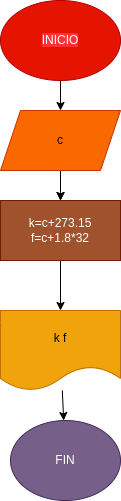

The diagram above was exported from draw.io. Its source (the exported page's mxGraphModel, read from the mxfile embedded in the PNG):
<mxGraphModel dx="662" dy="411" grid="1" gridSize="10" guides="1" tooltips="1" connect="1" arrows="1" fold="1" page="1" pageScale="1" pageWidth="827" pageHeight="1169" math="0" shadow="0">
  <root>
    <mxCell id="0" />
    <mxCell id="1" parent="0" />
    <mxCell id="4" value="" style="edgeStyle=none;html=1;entryX=0.5;entryY=0;entryDx=0;entryDy=0;" edge="1" parent="1" source="2" target="16">
      <mxGeometry relative="1" as="geometry">
        <mxPoint x="340" y="120" as="targetPoint" />
      </mxGeometry>
    </mxCell>
    <mxCell id="2" value="&lt;span style=&quot;background-color: rgb(255, 51, 51);&quot;&gt;INICIO&lt;/span&gt;" style="ellipse;whiteSpace=wrap;html=1;fillColor=#e51400;strokeColor=#B20000;fontColor=#ffffff;" vertex="1" parent="1">
      <mxGeometry x="280" y="10" width="120" height="80" as="geometry" />
    </mxCell>
    <mxCell id="7" value="" style="edgeStyle=none;html=1;" edge="1" parent="1" target="6">
      <mxGeometry relative="1" as="geometry">
        <mxPoint x="340" y="180" as="sourcePoint" />
      </mxGeometry>
    </mxCell>
    <mxCell id="9" value="" style="edgeStyle=none;html=1;" edge="1" parent="1" source="6" target="8">
      <mxGeometry relative="1" as="geometry" />
    </mxCell>
    <mxCell id="6" value="k=c+273.15&lt;br&gt;f=c+1.8*32" style="whiteSpace=wrap;html=1;fillColor=#a0522d;strokeColor=#6D1F00;fontColor=#ffffff;" vertex="1" parent="1">
      <mxGeometry x="280" y="210" width="120" height="60" as="geometry" />
    </mxCell>
    <mxCell id="14" value="" style="edgeStyle=none;html=1;" edge="1" parent="1" source="8" target="13">
      <mxGeometry relative="1" as="geometry" />
    </mxCell>
    <mxCell id="8" value="k f" style="shape=document;whiteSpace=wrap;html=1;boundedLbl=1;fillColor=#f0a30a;strokeColor=#BD7000;fontColor=#000000;" vertex="1" parent="1">
      <mxGeometry x="280" y="320" width="120" height="80" as="geometry" />
    </mxCell>
    <mxCell id="13" value="FIN" style="ellipse;whiteSpace=wrap;html=1;fillColor=#76608a;strokeColor=#432D57;fontColor=#ffffff;" vertex="1" parent="1">
      <mxGeometry x="290" y="430" width="110" height="80" as="geometry" />
    </mxCell>
    <mxCell id="17" value="" style="edgeStyle=none;html=1;exitX=0.5;exitY=1;exitDx=0;exitDy=0;" edge="1" parent="1" source="16" target="6">
      <mxGeometry relative="1" as="geometry" />
    </mxCell>
    <mxCell id="16" value="c" style="shape=parallelogram;perimeter=parallelogramPerimeter;whiteSpace=wrap;html=1;fixedSize=1;fillColor=#fa6800;strokeColor=#C73500;fontColor=#000000;" vertex="1" parent="1">
      <mxGeometry x="280" y="120" width="120" height="60" as="geometry" />
    </mxCell>
  </root>
</mxGraphModel>